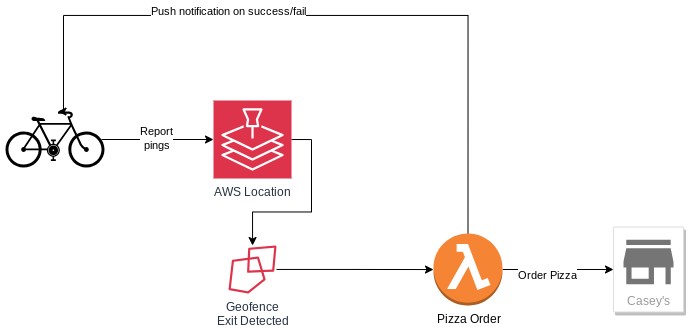

The diagram above was exported from draw.io. Its source (the exported page's mxGraphModel, read from the mxfile embedded in the PNG):
<mxGraphModel dx="1036" dy="663" grid="1" gridSize="10" guides="1" tooltips="1" connect="1" arrows="1" fold="1" page="1" pageScale="1" pageWidth="850" pageHeight="1100" math="0" shadow="0">
  <root>
    <mxCell id="0" />
    <mxCell id="1" parent="0" />
    <mxCell id="zbyH8as-DkYE_kJ97_xs-10" style="edgeStyle=orthogonalEdgeStyle;rounded=0;orthogonalLoop=1;jettySize=auto;html=1;" edge="1" parent="1" source="zbyH8as-DkYE_kJ97_xs-1" target="zbyH8as-DkYE_kJ97_xs-7">
      <mxGeometry relative="1" as="geometry" />
    </mxCell>
    <mxCell id="zbyH8as-DkYE_kJ97_xs-1" value="Geofence&lt;br&gt;Exit Detected" style="sketch=0;outlineConnect=0;fontColor=#232F3E;gradientColor=none;fillColor=#DD344C;strokeColor=none;dashed=0;verticalLabelPosition=bottom;verticalAlign=top;align=center;html=1;fontSize=12;fontStyle=0;aspect=fixed;shape=mxgraph.aws4.location_service_geofence;" vertex="1" parent="1">
      <mxGeometry x="345" y="350" width="48" height="48" as="geometry" />
    </mxCell>
    <mxCell id="zbyH8as-DkYE_kJ97_xs-6" style="edgeStyle=orthogonalEdgeStyle;rounded=0;orthogonalLoop=1;jettySize=auto;html=1;exitX=1;exitY=0.5;exitDx=0;exitDy=0;exitPerimeter=0;" edge="1" parent="1" source="zbyH8as-DkYE_kJ97_xs-2" target="zbyH8as-DkYE_kJ97_xs-1">
      <mxGeometry relative="1" as="geometry" />
    </mxCell>
    <mxCell id="zbyH8as-DkYE_kJ97_xs-2" value="AWS Location" style="sketch=0;points=[[0,0,0],[0.25,0,0],[0.5,0,0],[0.75,0,0],[1,0,0],[0,1,0],[0.25,1,0],[0.5,1,0],[0.75,1,0],[1,1,0],[0,0.25,0],[0,0.5,0],[0,0.75,0],[1,0.25,0],[1,0.5,0],[1,0.75,0]];outlineConnect=0;fontColor=#232F3E;fillColor=#DD344C;strokeColor=#ffffff;dashed=0;verticalLabelPosition=bottom;verticalAlign=top;align=center;html=1;fontSize=12;fontStyle=0;aspect=fixed;shape=mxgraph.aws4.resourceIcon;resIcon=mxgraph.aws4.location_service;" vertex="1" parent="1">
      <mxGeometry x="330" y="205" width="78" height="78" as="geometry" />
    </mxCell>
    <mxCell id="zbyH8as-DkYE_kJ97_xs-4" style="edgeStyle=orthogonalEdgeStyle;rounded=0;orthogonalLoop=1;jettySize=auto;html=1;exitX=0.03;exitY=0.5;exitDx=0;exitDy=0;exitPerimeter=0;" edge="1" parent="1" source="zbyH8as-DkYE_kJ97_xs-3" target="zbyH8as-DkYE_kJ97_xs-2">
      <mxGeometry relative="1" as="geometry" />
    </mxCell>
    <mxCell id="zbyH8as-DkYE_kJ97_xs-15" value="Report&lt;br&gt;pings" style="edgeLabel;html=1;align=center;verticalAlign=middle;resizable=0;points=[];" vertex="1" connectable="0" parent="zbyH8as-DkYE_kJ97_xs-4">
      <mxGeometry x="-0.0144" y="2" relative="1" as="geometry">
        <mxPoint as="offset" />
      </mxGeometry>
    </mxCell>
    <mxCell id="zbyH8as-DkYE_kJ97_xs-3" value="" style="shape=mxgraph.signs.transportation.bicycle_2;html=1;pointerEvents=1;fillColor=#000000;strokeColor=none;verticalLabelPosition=bottom;verticalAlign=top;align=center;direction=east;flipH=1;" vertex="1" parent="1">
      <mxGeometry x="122" y="216" width="99" height="56" as="geometry" />
    </mxCell>
    <mxCell id="zbyH8as-DkYE_kJ97_xs-11" style="edgeStyle=orthogonalEdgeStyle;rounded=0;orthogonalLoop=1;jettySize=auto;html=1;entryX=0;entryY=0.5;entryDx=0;entryDy=0;" edge="1" parent="1" source="zbyH8as-DkYE_kJ97_xs-7" target="zbyH8as-DkYE_kJ97_xs-8">
      <mxGeometry relative="1" as="geometry" />
    </mxCell>
    <mxCell id="zbyH8as-DkYE_kJ97_xs-14" value="Order Pizza" style="edgeLabel;html=1;align=center;verticalAlign=middle;resizable=0;points=[];" vertex="1" connectable="0" parent="zbyH8as-DkYE_kJ97_xs-11">
      <mxGeometry x="-0.2009" y="-5" relative="1" as="geometry">
        <mxPoint as="offset" />
      </mxGeometry>
    </mxCell>
    <mxCell id="zbyH8as-DkYE_kJ97_xs-12" style="edgeStyle=orthogonalEdgeStyle;rounded=0;orthogonalLoop=1;jettySize=auto;html=1;exitX=0.5;exitY=0;exitDx=0;exitDy=0;exitPerimeter=0;entryX=0.47;entryY=0;entryDx=0;entryDy=0;entryPerimeter=0;" edge="1" parent="1" source="zbyH8as-DkYE_kJ97_xs-7" target="zbyH8as-DkYE_kJ97_xs-3">
      <mxGeometry relative="1" as="geometry">
        <Array as="points">
          <mxPoint x="585" y="120" />
          <mxPoint x="180" y="120" />
          <mxPoint x="180" y="216" />
        </Array>
      </mxGeometry>
    </mxCell>
    <mxCell id="zbyH8as-DkYE_kJ97_xs-13" value="Push notification on success/fail" style="edgeLabel;html=1;align=center;verticalAlign=middle;resizable=0;points=[];" vertex="1" connectable="0" parent="zbyH8as-DkYE_kJ97_xs-12">
      <mxGeometry x="0.2656" y="-4" relative="1" as="geometry">
        <mxPoint as="offset" />
      </mxGeometry>
    </mxCell>
    <mxCell id="zbyH8as-DkYE_kJ97_xs-7" value="Pizza Order" style="outlineConnect=0;dashed=0;verticalLabelPosition=bottom;verticalAlign=top;align=center;html=1;shape=mxgraph.aws3.lambda_function;fillColor=#F58534;gradientColor=none;" vertex="1" parent="1">
      <mxGeometry x="550" y="338" width="69" height="72" as="geometry" />
    </mxCell>
    <mxCell id="zbyH8as-DkYE_kJ97_xs-8" value="Casey's" style="strokeColor=#dddddd;shadow=1;strokeWidth=1;rounded=1;absoluteArcSize=1;arcSize=2;labelPosition=center;verticalLabelPosition=middle;align=center;verticalAlign=bottom;spacingLeft=0;fontColor=#999999;fontSize=12;whiteSpace=wrap;spacingBottom=2;html=1;" vertex="1" parent="1">
      <mxGeometry x="730" y="331.5" width="70" height="85" as="geometry" />
    </mxCell>
    <mxCell id="zbyH8as-DkYE_kJ97_xs-9" value="" style="sketch=0;dashed=0;connectable=0;html=1;fillColor=#757575;strokeColor=none;shape=mxgraph.gcp2.retail;part=1;" vertex="1" parent="zbyH8as-DkYE_kJ97_xs-8">
      <mxGeometry x="0.5" width="50" height="44.5" relative="1" as="geometry">
        <mxPoint x="-25" y="12.75" as="offset" />
      </mxGeometry>
    </mxCell>
  </root>
</mxGraphModel>